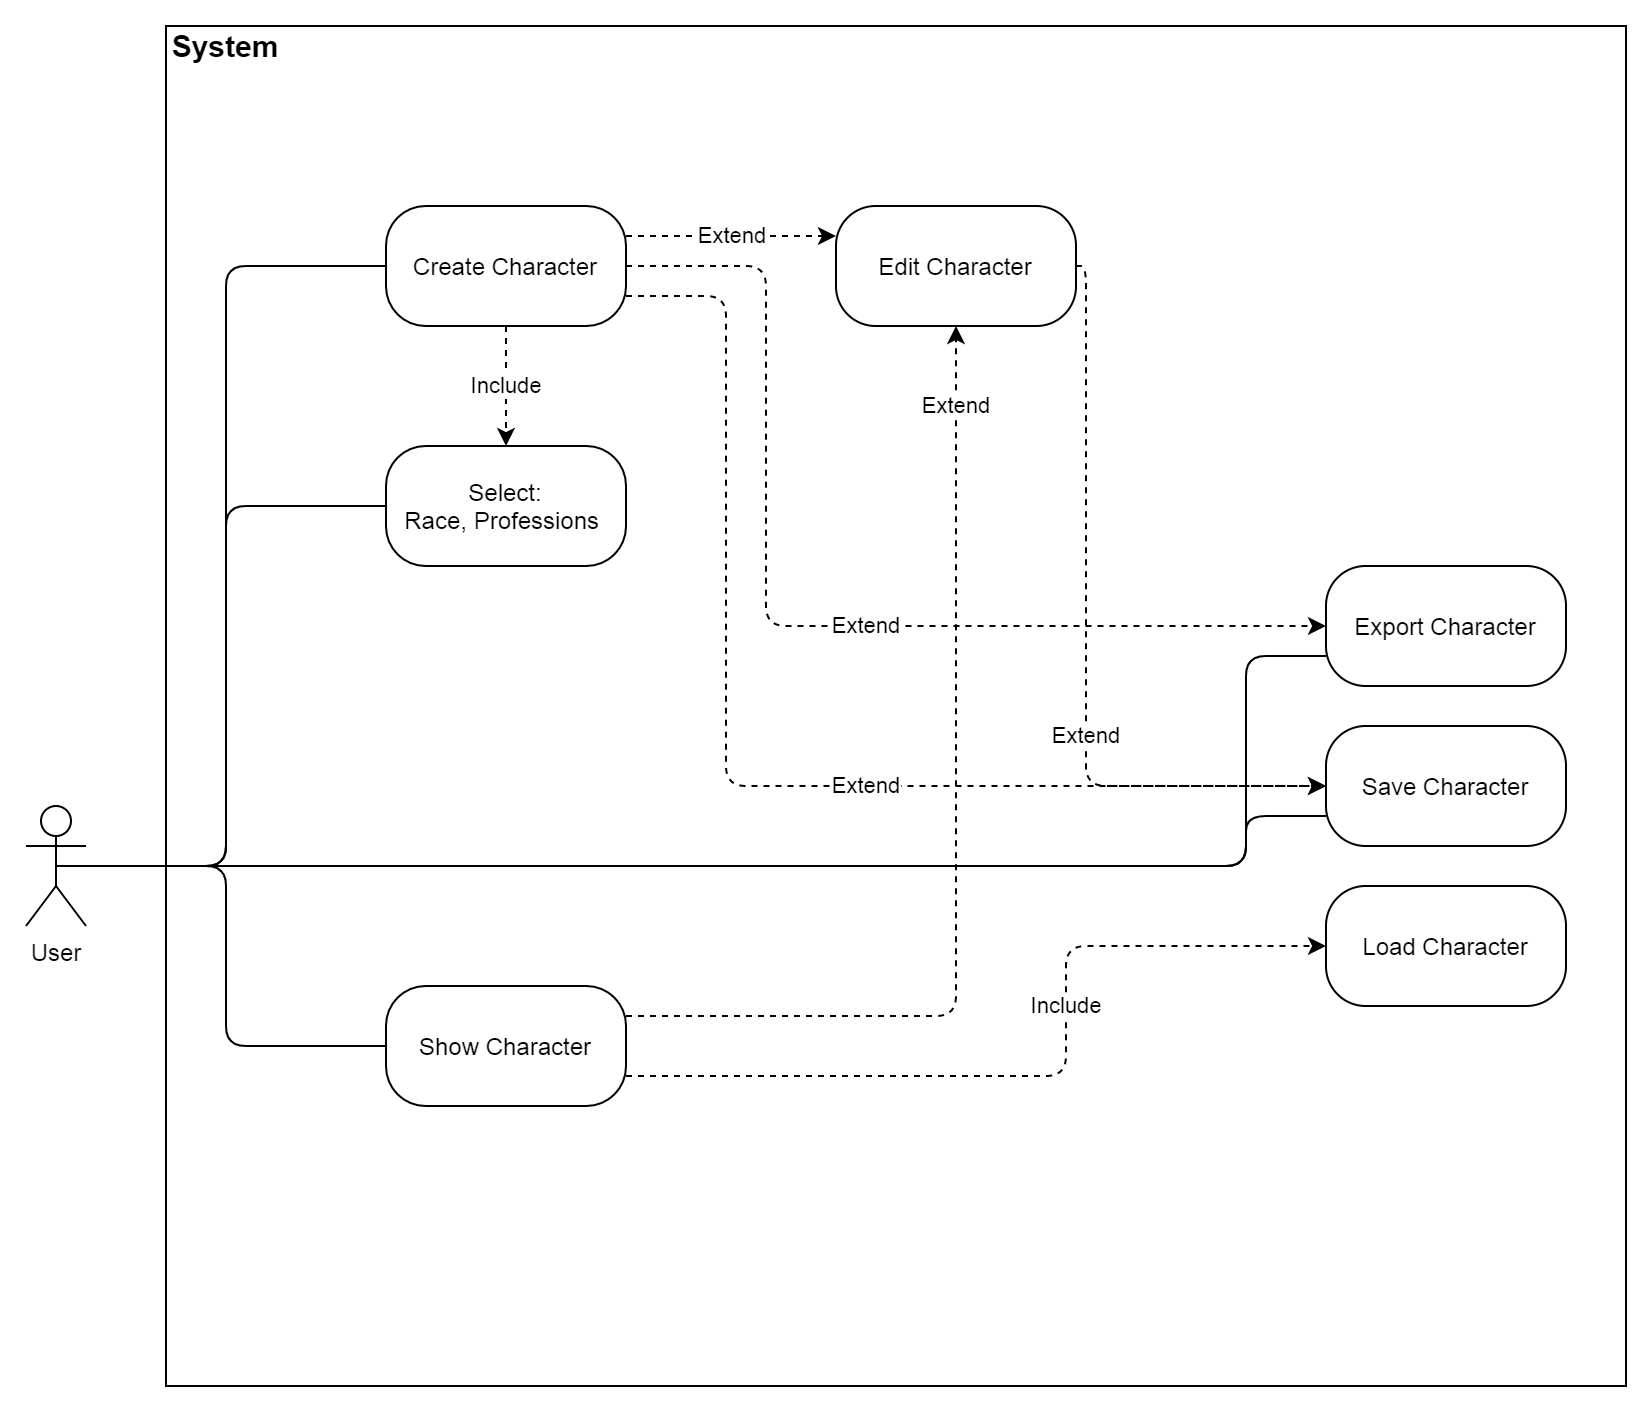

The diagram above was exported from draw.io. Its source (the exported page's mxGraphModel, read from the mxfile embedded in the PNG):
<mxGraphModel dx="1418" dy="1130" grid="1" gridSize="10" guides="1" tooltips="1" connect="1" arrows="1" fold="1" page="1" pageScale="1" pageWidth="900" pageHeight="750" background="#ffffff" math="0" shadow="0">
  <root>
    <mxCell id="0" />
    <mxCell id="1" parent="0" />
    <mxCell id="MBg5qisycm3Qq7gow8LW-30" value="" style="rounded=0;whiteSpace=wrap;html=1;" vertex="1" parent="1">
      <mxGeometry x="90" y="20" width="730" height="680" as="geometry" />
    </mxCell>
    <mxCell id="MBg5qisycm3Qq7gow8LW-3" value="User" style="shape=umlActor;verticalLabelPosition=bottom;labelBackgroundColor=#ffffff;verticalAlign=top;html=1;outlineConnect=0;" vertex="1" parent="1">
      <mxGeometry x="20" y="410" width="30" height="60" as="geometry" />
    </mxCell>
    <mxCell id="MBg5qisycm3Qq7gow8LW-5" value="Create Character" style="rounded=1;whiteSpace=wrap;html=1;arcSize=33;" vertex="1" parent="1">
      <mxGeometry x="200" y="110" width="120" height="60" as="geometry" />
    </mxCell>
    <mxCell id="MBg5qisycm3Qq7gow8LW-6" value="Edit Character" style="rounded=1;whiteSpace=wrap;html=1;arcSize=33;" vertex="1" parent="1">
      <mxGeometry x="425" y="110" width="120" height="60" as="geometry" />
    </mxCell>
    <mxCell id="MBg5qisycm3Qq7gow8LW-8" value="Select:&lt;br&gt;Race, Professions&amp;nbsp;" style="rounded=1;whiteSpace=wrap;html=1;arcSize=33;" vertex="1" parent="1">
      <mxGeometry x="200" y="230" width="120" height="60" as="geometry" />
    </mxCell>
    <mxCell id="MBg5qisycm3Qq7gow8LW-9" value="Extend" style="endArrow=classic;dashed=1;html=1;exitX=1;exitY=0.25;exitDx=0;exitDy=0;entryX=0;entryY=0.25;entryDx=0;entryDy=0;endFill=1;" edge="1" parent="1" source="MBg5qisycm3Qq7gow8LW-5" target="MBg5qisycm3Qq7gow8LW-6">
      <mxGeometry width="50" height="50" relative="1" as="geometry">
        <mxPoint x="420" y="340" as="sourcePoint" />
        <mxPoint x="470" y="290" as="targetPoint" />
      </mxGeometry>
    </mxCell>
    <mxCell id="MBg5qisycm3Qq7gow8LW-11" value="Include" style="endArrow=classic;dashed=1;html=1;exitX=0.5;exitY=1;exitDx=0;exitDy=0;jumpStyle=none;strokeColor=#000000;strokeWidth=1;targetPerimeterSpacing=0;endFill=1;entryX=0.5;entryY=0;entryDx=0;entryDy=0;" edge="1" parent="1" source="MBg5qisycm3Qq7gow8LW-5" target="MBg5qisycm3Qq7gow8LW-8">
      <mxGeometry width="50" height="50" relative="1" as="geometry">
        <mxPoint x="420" y="340" as="sourcePoint" />
        <mxPoint x="350" y="210" as="targetPoint" />
        <mxPoint as="offset" />
      </mxGeometry>
    </mxCell>
    <mxCell id="MBg5qisycm3Qq7gow8LW-13" value="Save Character" style="rounded=1;whiteSpace=wrap;html=1;arcSize=33;" vertex="1" parent="1">
      <mxGeometry x="670" y="370" width="120" height="60" as="geometry" />
    </mxCell>
    <mxCell id="MBg5qisycm3Qq7gow8LW-14" value="Load Character" style="rounded=1;whiteSpace=wrap;html=1;arcSize=33;" vertex="1" parent="1">
      <mxGeometry x="670" y="450" width="120" height="60" as="geometry" />
    </mxCell>
    <mxCell id="MBg5qisycm3Qq7gow8LW-15" value="Export Character" style="rounded=1;whiteSpace=wrap;html=1;arcSize=33;" vertex="1" parent="1">
      <mxGeometry x="670" y="290" width="120" height="60" as="geometry" />
    </mxCell>
    <mxCell id="MBg5qisycm3Qq7gow8LW-16" value="Extend" style="endArrow=classic;dashed=1;html=1;exitX=1;exitY=0.5;exitDx=0;exitDy=0;entryX=0;entryY=0.5;entryDx=0;entryDy=0;endFill=1;edgeStyle=orthogonalEdgeStyle;" edge="1" parent="1" source="MBg5qisycm3Qq7gow8LW-5" target="MBg5qisycm3Qq7gow8LW-15">
      <mxGeometry x="0.1321" width="50" height="50" relative="1" as="geometry">
        <mxPoint x="330" y="150" as="sourcePoint" />
        <mxPoint x="400" y="150" as="targetPoint" />
        <Array as="points">
          <mxPoint x="390" y="140" />
          <mxPoint x="390" y="320" />
        </Array>
        <mxPoint as="offset" />
      </mxGeometry>
    </mxCell>
    <mxCell id="MBg5qisycm3Qq7gow8LW-17" value="Extend" style="endArrow=classic;dashed=1;html=1;entryX=0;entryY=0.5;entryDx=0;entryDy=0;endFill=1;exitX=1;exitY=0.75;exitDx=0;exitDy=0;edgeStyle=orthogonalEdgeStyle;" edge="1" parent="1" source="MBg5qisycm3Qq7gow8LW-5" target="MBg5qisycm3Qq7gow8LW-13">
      <mxGeometry x="0.2269" width="50" height="50" relative="1" as="geometry">
        <mxPoint x="330" y="190" as="sourcePoint" />
        <mxPoint x="680" y="330" as="targetPoint" />
        <Array as="points">
          <mxPoint x="370" y="155" />
          <mxPoint x="370" y="400" />
        </Array>
        <mxPoint as="offset" />
      </mxGeometry>
    </mxCell>
    <mxCell id="MBg5qisycm3Qq7gow8LW-18" value="" style="endArrow=none;html=1;strokeColor=#000000;strokeWidth=1;exitX=0.5;exitY=0.5;exitDx=0;exitDy=0;exitPerimeter=0;entryX=0;entryY=0.5;entryDx=0;entryDy=0;edgeStyle=orthogonalEdgeStyle;" edge="1" parent="1" source="MBg5qisycm3Qq7gow8LW-3" target="MBg5qisycm3Qq7gow8LW-5">
      <mxGeometry width="50" height="50" relative="1" as="geometry">
        <mxPoint x="360" y="370" as="sourcePoint" />
        <mxPoint x="410" y="320" as="targetPoint" />
        <Array as="points">
          <mxPoint x="120" y="440" />
          <mxPoint x="120" y="140" />
        </Array>
      </mxGeometry>
    </mxCell>
    <mxCell id="MBg5qisycm3Qq7gow8LW-19" value="" style="endArrow=none;html=1;strokeColor=#000000;strokeWidth=1;entryX=0;entryY=0.5;entryDx=0;entryDy=0;edgeStyle=orthogonalEdgeStyle;exitX=0.5;exitY=0.5;exitDx=0;exitDy=0;exitPerimeter=0;" edge="1" parent="1" source="MBg5qisycm3Qq7gow8LW-3" target="MBg5qisycm3Qq7gow8LW-8">
      <mxGeometry width="50" height="50" relative="1" as="geometry">
        <mxPoint x="65" y="190" as="sourcePoint" />
        <mxPoint x="210" y="150" as="targetPoint" />
        <Array as="points">
          <mxPoint x="120" y="440" />
          <mxPoint x="120" y="260" />
        </Array>
      </mxGeometry>
    </mxCell>
    <mxCell id="MBg5qisycm3Qq7gow8LW-21" value="" style="endArrow=none;html=1;strokeColor=#000000;strokeWidth=1;exitX=0.5;exitY=0.5;exitDx=0;exitDy=0;exitPerimeter=0;entryX=0;entryY=0.75;entryDx=0;entryDy=0;edgeStyle=orthogonalEdgeStyle;" edge="1" parent="1" source="MBg5qisycm3Qq7gow8LW-3" target="MBg5qisycm3Qq7gow8LW-13">
      <mxGeometry width="50" height="50" relative="1" as="geometry">
        <mxPoint x="360" y="370" as="sourcePoint" />
        <mxPoint x="410" y="320" as="targetPoint" />
        <Array as="points">
          <mxPoint x="630" y="440" />
          <mxPoint x="630" y="415" />
        </Array>
      </mxGeometry>
    </mxCell>
    <mxCell id="MBg5qisycm3Qq7gow8LW-22" value="" style="endArrow=none;html=1;strokeColor=#000000;strokeWidth=1;exitX=0.5;exitY=0.5;exitDx=0;exitDy=0;exitPerimeter=0;entryX=0;entryY=0.75;entryDx=0;entryDy=0;edgeStyle=orthogonalEdgeStyle;" edge="1" parent="1" source="MBg5qisycm3Qq7gow8LW-3" target="MBg5qisycm3Qq7gow8LW-15">
      <mxGeometry width="50" height="50" relative="1" as="geometry">
        <mxPoint x="45" y="450" as="sourcePoint" />
        <mxPoint x="680" y="425" as="targetPoint" />
        <Array as="points">
          <mxPoint x="630" y="440" />
          <mxPoint x="630" y="335" />
        </Array>
      </mxGeometry>
    </mxCell>
    <mxCell id="MBg5qisycm3Qq7gow8LW-23" value="Show Character" style="rounded=1;whiteSpace=wrap;html=1;arcSize=33;" vertex="1" parent="1">
      <mxGeometry x="200" y="500" width="120" height="60" as="geometry" />
    </mxCell>
    <mxCell id="MBg5qisycm3Qq7gow8LW-25" value="Extend" style="endArrow=classic;dashed=1;html=1;exitX=1;exitY=0.25;exitDx=0;exitDy=0;entryX=0.5;entryY=1;entryDx=0;entryDy=0;endFill=1;edgeStyle=orthogonalEdgeStyle;" edge="1" parent="1" source="MBg5qisycm3Qq7gow8LW-23" target="MBg5qisycm3Qq7gow8LW-6">
      <mxGeometry x="0.8431" width="50" height="50" relative="1" as="geometry">
        <mxPoint x="330" y="135" as="sourcePoint" />
        <mxPoint x="420" y="135" as="targetPoint" />
        <Array as="points">
          <mxPoint x="485" y="515" />
        </Array>
        <mxPoint as="offset" />
      </mxGeometry>
    </mxCell>
    <mxCell id="MBg5qisycm3Qq7gow8LW-26" value="Include" style="endArrow=classic;dashed=1;html=1;strokeColor=#000000;strokeWidth=1;exitX=1;exitY=0.75;exitDx=0;exitDy=0;edgeStyle=orthogonalEdgeStyle;endFill=1;entryX=0;entryY=0.5;entryDx=0;entryDy=0;" edge="1" parent="1" source="MBg5qisycm3Qq7gow8LW-23" target="MBg5qisycm3Qq7gow8LW-14">
      <mxGeometry x="0.2289" width="50" height="50" relative="1" as="geometry">
        <mxPoint x="210" y="370" as="sourcePoint" />
        <mxPoint x="650" y="545" as="targetPoint" />
        <Array as="points">
          <mxPoint x="540" y="545" />
          <mxPoint x="540" y="480" />
        </Array>
        <mxPoint as="offset" />
      </mxGeometry>
    </mxCell>
    <mxCell id="MBg5qisycm3Qq7gow8LW-27" value="Extend" style="endArrow=classic;dashed=1;html=1;exitX=1;exitY=0.5;exitDx=0;exitDy=0;entryX=0;entryY=0.5;entryDx=0;entryDy=0;endFill=1;edgeStyle=orthogonalEdgeStyle;" edge="1" parent="1" source="MBg5qisycm3Qq7gow8LW-6" target="MBg5qisycm3Qq7gow8LW-13">
      <mxGeometry x="0.25" width="50" height="50" relative="1" as="geometry">
        <mxPoint x="330" y="150" as="sourcePoint" />
        <mxPoint x="680" y="330" as="targetPoint" />
        <Array as="points">
          <mxPoint x="550" y="140" />
          <mxPoint x="550" y="400" />
        </Array>
        <mxPoint as="offset" />
      </mxGeometry>
    </mxCell>
    <mxCell id="MBg5qisycm3Qq7gow8LW-28" value="" style="endArrow=none;html=1;strokeColor=#000000;strokeWidth=1;entryX=0;entryY=0.5;entryDx=0;entryDy=0;edgeStyle=orthogonalEdgeStyle;" edge="1" parent="1" target="MBg5qisycm3Qq7gow8LW-23">
      <mxGeometry width="50" height="50" relative="1" as="geometry">
        <mxPoint x="40" y="440" as="sourcePoint" />
        <mxPoint x="210" y="270" as="targetPoint" />
      </mxGeometry>
    </mxCell>
    <mxCell id="MBg5qisycm3Qq7gow8LW-31" value="&lt;b&gt;&lt;font style=&quot;font-size: 15px&quot;&gt;System&lt;/font&gt;&lt;/b&gt;" style="text;html=1;strokeColor=none;fillColor=none;align=center;verticalAlign=middle;whiteSpace=wrap;rounded=0;" vertex="1" parent="1">
      <mxGeometry x="100" y="20" width="40" height="20" as="geometry" />
    </mxCell>
  </root>
</mxGraphModel>